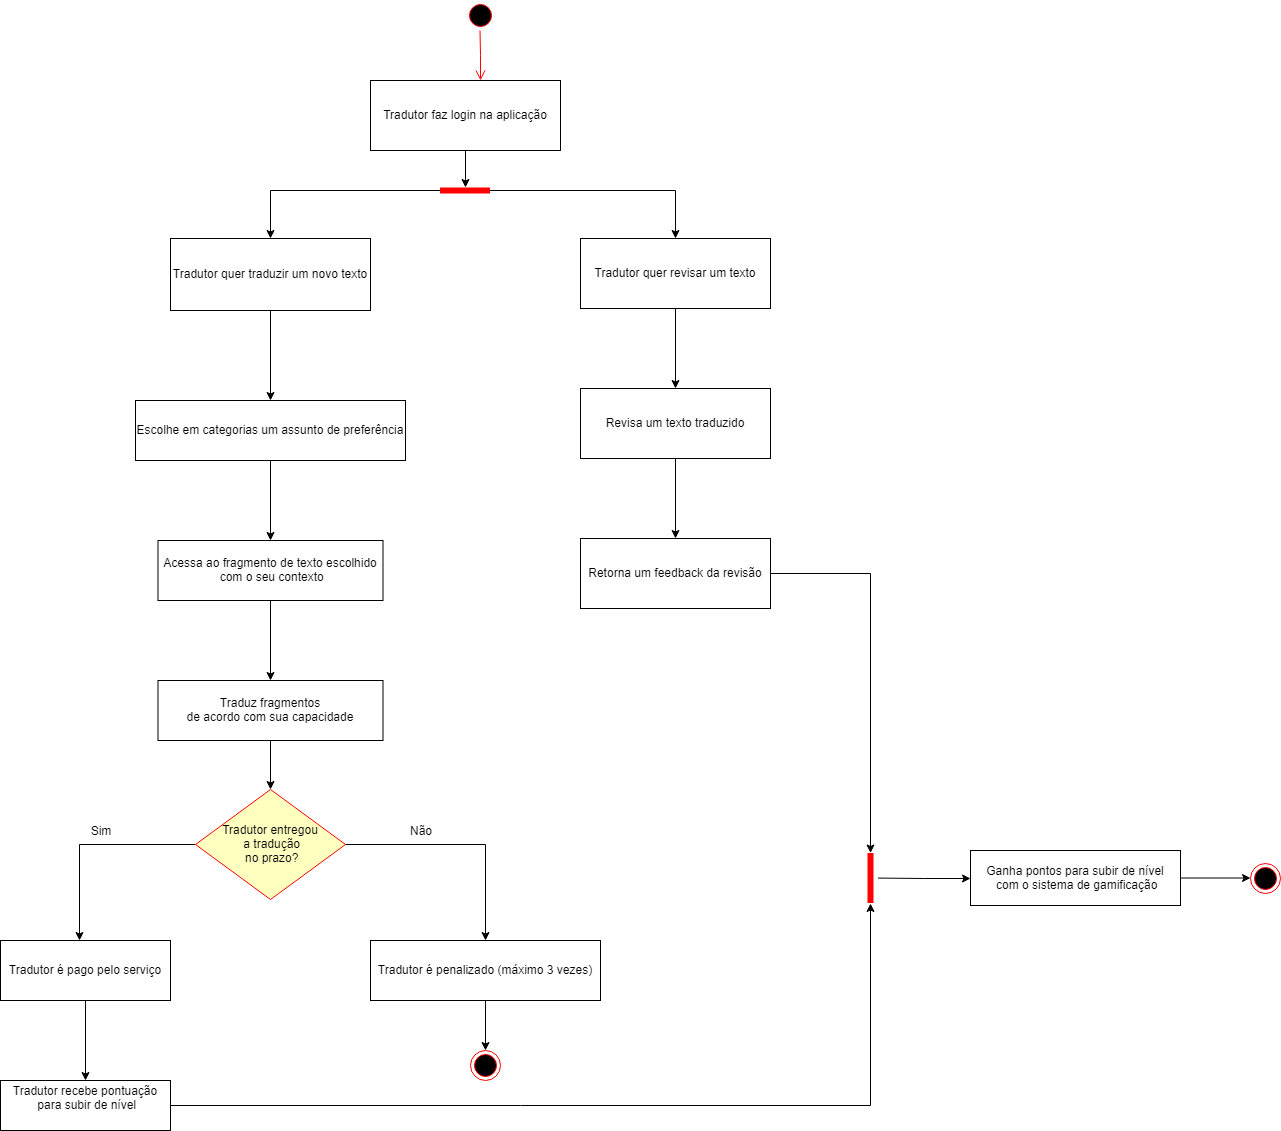

The diagram above was exported from draw.io. Its source (the exported page's mxGraphModel, read from the mxfile embedded in the PNG):
<mxGraphModel dx="1378" dy="778" grid="1" gridSize="10" guides="1" tooltips="1" connect="1" arrows="1" fold="1" page="1" pageScale="1" pageWidth="1169" pageHeight="826" background="#ffffff" math="0" shadow="0">
  <root>
    <mxCell id="0" />
    <mxCell id="1" parent="0" />
    <mxCell id="13" value="" style="ellipse;shape=startState;fillColor=#000000;strokeColor=#ff0000;" parent="1" vertex="1">
      <mxGeometry x="544.5" y="70" width="30" height="30" as="geometry" />
    </mxCell>
    <mxCell id="14" value="" style="edgeStyle=elbowEdgeStyle;elbow=horizontal;verticalAlign=bottom;endArrow=open;endSize=8;strokeColor=#FF0000;endFill=1;rounded=0" parent="1" source="13" target="15" edge="1">
      <mxGeometry x="484.5" y="148" as="geometry">
        <mxPoint x="499.5" y="218" as="targetPoint" />
      </mxGeometry>
    </mxCell>
    <mxCell id="DvRI3VAlbN3bedgwyV1L-46" style="edgeStyle=orthogonalEdgeStyle;rounded=0;orthogonalLoop=1;jettySize=auto;html=1;entryX=0.49;entryY=0.667;entryDx=0;entryDy=0;entryPerimeter=0;" edge="1" parent="1" source="15" target="25">
      <mxGeometry relative="1" as="geometry" />
    </mxCell>
    <mxCell id="15" value="Tradutor faz login na aplicação" style="" parent="1" vertex="1">
      <mxGeometry x="450" y="150" width="190" height="70" as="geometry" />
    </mxCell>
    <mxCell id="DvRI3VAlbN3bedgwyV1L-57" value="" style="edgeStyle=orthogonalEdgeStyle;rounded=0;orthogonalLoop=1;jettySize=auto;html=1;" edge="1" parent="1" source="DvRI3VAlbN3bedgwyV1L-44" target="DvRI3VAlbN3bedgwyV1L-56">
      <mxGeometry relative="1" as="geometry" />
    </mxCell>
    <mxCell id="DvRI3VAlbN3bedgwyV1L-44" value="Tradutor quer traduzir um novo texto" style="" vertex="1" parent="1">
      <mxGeometry x="250" y="308" width="200" height="72" as="geometry" />
    </mxCell>
    <mxCell id="DvRI3VAlbN3bedgwyV1L-59" value="" style="edgeStyle=orthogonalEdgeStyle;rounded=0;orthogonalLoop=1;jettySize=auto;html=1;" edge="1" parent="1" source="DvRI3VAlbN3bedgwyV1L-56" target="DvRI3VAlbN3bedgwyV1L-58">
      <mxGeometry relative="1" as="geometry" />
    </mxCell>
    <mxCell id="DvRI3VAlbN3bedgwyV1L-56" value="Escolhe em categorias um assunto de preferência" style="" vertex="1" parent="1">
      <mxGeometry x="215" y="470" width="270" height="60" as="geometry" />
    </mxCell>
    <mxCell id="DvRI3VAlbN3bedgwyV1L-61" value="" style="edgeStyle=orthogonalEdgeStyle;rounded=0;orthogonalLoop=1;jettySize=auto;html=1;" edge="1" parent="1" source="DvRI3VAlbN3bedgwyV1L-58" target="DvRI3VAlbN3bedgwyV1L-60">
      <mxGeometry relative="1" as="geometry" />
    </mxCell>
    <mxCell id="DvRI3VAlbN3bedgwyV1L-58" value="Acessa ao fragmento de texto escolhido&#10; com o seu contexto" style="" vertex="1" parent="1">
      <mxGeometry x="237.5" y="610" width="225" height="60" as="geometry" />
    </mxCell>
    <mxCell id="DvRI3VAlbN3bedgwyV1L-63" style="edgeStyle=orthogonalEdgeStyle;rounded=0;orthogonalLoop=1;jettySize=auto;html=1;" edge="1" parent="1" source="DvRI3VAlbN3bedgwyV1L-60" target="21">
      <mxGeometry relative="1" as="geometry" />
    </mxCell>
    <mxCell id="DvRI3VAlbN3bedgwyV1L-60" value="Traduz fragmentos &#10;de acordo com sua capacidade" style="" vertex="1" parent="1">
      <mxGeometry x="237.5" y="750" width="225" height="60" as="geometry" />
    </mxCell>
    <mxCell id="DvRI3VAlbN3bedgwyV1L-47" value="" style="edgeStyle=orthogonalEdgeStyle;rounded=0;orthogonalLoop=1;jettySize=auto;html=1;" edge="1" parent="1" source="25" target="DvRI3VAlbN3bedgwyV1L-44">
      <mxGeometry relative="1" as="geometry" />
    </mxCell>
    <mxCell id="DvRI3VAlbN3bedgwyV1L-55" value="" style="edgeStyle=orthogonalEdgeStyle;rounded=0;orthogonalLoop=1;jettySize=auto;html=1;entryX=0.5;entryY=0;entryDx=0;entryDy=0;" edge="1" parent="1" source="25" target="DvRI3VAlbN3bedgwyV1L-50">
      <mxGeometry relative="1" as="geometry">
        <mxPoint x="649.5" y="260" as="targetPoint" />
      </mxGeometry>
    </mxCell>
    <mxCell id="25" value="" style="shape=line;strokeWidth=6;strokeColor=#ff0000;rotation=180;" parent="1" vertex="1">
      <mxGeometry x="519.5" y="252.5" width="50" height="15" as="geometry" />
    </mxCell>
    <mxCell id="DvRI3VAlbN3bedgwyV1L-73" value="" style="edgeStyle=orthogonalEdgeStyle;rounded=0;orthogonalLoop=1;jettySize=auto;html=1;" edge="1" parent="1" source="DvRI3VAlbN3bedgwyV1L-50" target="DvRI3VAlbN3bedgwyV1L-72">
      <mxGeometry relative="1" as="geometry" />
    </mxCell>
    <mxCell id="DvRI3VAlbN3bedgwyV1L-50" value="Tradutor quer revisar um texto" style="" vertex="1" parent="1">
      <mxGeometry x="660" y="308" width="190" height="70" as="geometry" />
    </mxCell>
    <mxCell id="DvRI3VAlbN3bedgwyV1L-75" value="" style="edgeStyle=orthogonalEdgeStyle;rounded=0;orthogonalLoop=1;jettySize=auto;html=1;" edge="1" parent="1" source="DvRI3VAlbN3bedgwyV1L-72" target="DvRI3VAlbN3bedgwyV1L-74">
      <mxGeometry relative="1" as="geometry" />
    </mxCell>
    <mxCell id="DvRI3VAlbN3bedgwyV1L-72" value="Revisa um texto traduzido" style="" vertex="1" parent="1">
      <mxGeometry x="660" y="458" width="190" height="70" as="geometry" />
    </mxCell>
    <mxCell id="DvRI3VAlbN3bedgwyV1L-88" style="edgeStyle=orthogonalEdgeStyle;rounded=0;orthogonalLoop=1;jettySize=auto;html=1;" edge="1" parent="1" source="DvRI3VAlbN3bedgwyV1L-74" target="DvRI3VAlbN3bedgwyV1L-86">
      <mxGeometry relative="1" as="geometry" />
    </mxCell>
    <mxCell id="DvRI3VAlbN3bedgwyV1L-74" value="Retorna um feedback da revisão" style="" vertex="1" parent="1">
      <mxGeometry x="660" y="608" width="190" height="70" as="geometry" />
    </mxCell>
    <mxCell id="DvRI3VAlbN3bedgwyV1L-95" style="edgeStyle=orthogonalEdgeStyle;rounded=0;orthogonalLoop=1;jettySize=auto;html=1;" edge="1" parent="1" source="DvRI3VAlbN3bedgwyV1L-76" target="DvRI3VAlbN3bedgwyV1L-94">
      <mxGeometry relative="1" as="geometry" />
    </mxCell>
    <mxCell id="DvRI3VAlbN3bedgwyV1L-76" value="Ganha pontos para subir de nível&#10; com o sistema de gamificação" style="" vertex="1" parent="1">
      <mxGeometry x="1050" y="920" width="210" height="55" as="geometry" />
    </mxCell>
    <mxCell id="DvRI3VAlbN3bedgwyV1L-66" style="edgeStyle=orthogonalEdgeStyle;rounded=0;orthogonalLoop=1;jettySize=auto;html=1;entryX=0.467;entryY=0;entryDx=0;entryDy=0;entryPerimeter=0;" edge="1" parent="1" source="21" target="DvRI3VAlbN3bedgwyV1L-64">
      <mxGeometry relative="1" as="geometry" />
    </mxCell>
    <mxCell id="DvRI3VAlbN3bedgwyV1L-69" style="edgeStyle=orthogonalEdgeStyle;rounded=0;orthogonalLoop=1;jettySize=auto;html=1;entryX=0.5;entryY=0;entryDx=0;entryDy=0;" edge="1" parent="1" source="21" target="DvRI3VAlbN3bedgwyV1L-68">
      <mxGeometry relative="1" as="geometry" />
    </mxCell>
    <mxCell id="21" value="Tradutor entregou&#10; a tradução&#10; no prazo?" style="rhombus;fillColor=#ffffc0;strokeColor=#ff0000;" parent="1" vertex="1">
      <mxGeometry x="275" y="859" width="150" height="110" as="geometry" />
    </mxCell>
    <mxCell id="DvRI3VAlbN3bedgwyV1L-52" style="edgeStyle=orthogonalEdgeStyle;rounded=0;orthogonalLoop=1;jettySize=auto;html=1;exitX=0.5;exitY=1;exitDx=0;exitDy=0;" edge="1" parent="1" source="DvRI3VAlbN3bedgwyV1L-50" target="DvRI3VAlbN3bedgwyV1L-50">
      <mxGeometry relative="1" as="geometry" />
    </mxCell>
    <mxCell id="DvRI3VAlbN3bedgwyV1L-79" value="" style="edgeStyle=orthogonalEdgeStyle;rounded=0;orthogonalLoop=1;jettySize=auto;html=1;" edge="1" parent="1" source="DvRI3VAlbN3bedgwyV1L-64" target="DvRI3VAlbN3bedgwyV1L-78">
      <mxGeometry relative="1" as="geometry" />
    </mxCell>
    <mxCell id="DvRI3VAlbN3bedgwyV1L-64" value="Tradutor é pago pelo serviço" style="" vertex="1" parent="1">
      <mxGeometry x="80" y="1010" width="170" height="60" as="geometry" />
    </mxCell>
    <mxCell id="DvRI3VAlbN3bedgwyV1L-89" style="edgeStyle=orthogonalEdgeStyle;rounded=0;orthogonalLoop=1;jettySize=auto;html=1;entryX=0;entryY=0.5;entryDx=0;entryDy=0;entryPerimeter=0;" edge="1" parent="1" source="DvRI3VAlbN3bedgwyV1L-78" target="DvRI3VAlbN3bedgwyV1L-86">
      <mxGeometry relative="1" as="geometry">
        <mxPoint x="950" y="1090" as="targetPoint" />
      </mxGeometry>
    </mxCell>
    <mxCell id="DvRI3VAlbN3bedgwyV1L-78" value="Tradutor recebe pontuação&#10; para subir de nível&#10;" style="" vertex="1" parent="1">
      <mxGeometry x="80" y="1150" width="170" height="50" as="geometry" />
    </mxCell>
    <mxCell id="DvRI3VAlbN3bedgwyV1L-67" value="Sim&lt;br&gt;" style="text;html=1;strokeColor=none;fillColor=none;align=center;verticalAlign=middle;whiteSpace=wrap;rounded=0;" vertex="1" parent="1">
      <mxGeometry x="160" y="890" width="40" height="20" as="geometry" />
    </mxCell>
    <mxCell id="DvRI3VAlbN3bedgwyV1L-82" style="edgeStyle=orthogonalEdgeStyle;rounded=0;orthogonalLoop=1;jettySize=auto;html=1;entryX=0.5;entryY=0;entryDx=0;entryDy=0;" edge="1" parent="1" source="DvRI3VAlbN3bedgwyV1L-68" target="DvRI3VAlbN3bedgwyV1L-80">
      <mxGeometry relative="1" as="geometry" />
    </mxCell>
    <mxCell id="DvRI3VAlbN3bedgwyV1L-68" value="Tradutor é penalizado (máximo 3 vezes)" style="" vertex="1" parent="1">
      <mxGeometry x="450" y="1010" width="230" height="60" as="geometry" />
    </mxCell>
    <mxCell id="DvRI3VAlbN3bedgwyV1L-70" value="Não" style="text;html=1;strokeColor=none;fillColor=none;align=center;verticalAlign=middle;whiteSpace=wrap;rounded=0;" vertex="1" parent="1">
      <mxGeometry x="479.5" y="890" width="40" height="20" as="geometry" />
    </mxCell>
    <mxCell id="DvRI3VAlbN3bedgwyV1L-80" value="" style="ellipse;shape=endState;fillColor=#000000;strokeColor=#ff0000" vertex="1" parent="1">
      <mxGeometry x="550" y="1120" width="30" height="30" as="geometry" />
    </mxCell>
    <mxCell id="DvRI3VAlbN3bedgwyV1L-90" style="edgeStyle=orthogonalEdgeStyle;rounded=0;orthogonalLoop=1;jettySize=auto;html=1;entryX=0;entryY=0.5;entryDx=0;entryDy=0;" edge="1" parent="1" source="DvRI3VAlbN3bedgwyV1L-86" target="DvRI3VAlbN3bedgwyV1L-76">
      <mxGeometry relative="1" as="geometry" />
    </mxCell>
    <mxCell id="DvRI3VAlbN3bedgwyV1L-86" value="" style="shape=line;strokeWidth=6;strokeColor=#ff0000;rotation=-90;" vertex="1" parent="1">
      <mxGeometry x="925" y="940" width="50" height="15" as="geometry" />
    </mxCell>
    <mxCell id="DvRI3VAlbN3bedgwyV1L-94" value="" style="ellipse;shape=endState;fillColor=#000000;strokeColor=#ff0000" vertex="1" parent="1">
      <mxGeometry x="1330" y="932.5" width="30" height="30" as="geometry" />
    </mxCell>
  </root>
</mxGraphModel>